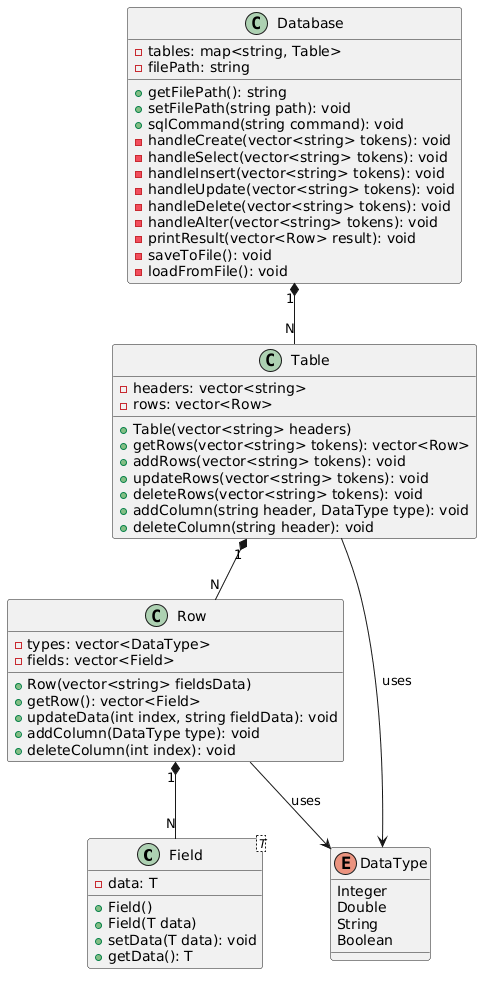

The diagram above was rendered by PlantUML. Its source (embedded in the PNG):
@startuml
class Field<T>
{
 - data: T
 + Field()
 + Field(T data)
 + setData(T data): void
 + getData(): T
}

class Row
{
 - types: vector<DataType>
 - fields: vector<Field>
 + Row(vector<string> fieldsData)
 + getRow(): vector<Field>
 + updateData(int index, string fieldData): void
 + addColumn(DataType type): void
 + deleteColumn(int index): void

}

class Table
{
 - headers: vector<string>
 - rows: vector<Row>
 + Table(vector<string> headers)
 + getRows(vector<string> tokens): vector<Row>
 + addRows(vector<string> tokens): void
 + updateRows(vector<string> tokens): void
 + deleteRows(vector<string> tokens): void
 + addColumn(string header, DataType type): void
 + deleteColumn(string header): void
}

class Database
{
 - tables: map<string, Table>
 - filePath: string
 + getFilePath(): string
 + setFilePath(string path): void
 + sqlCommand(string command): void
 - handleCreate(vector<string> tokens): void
 - handleSelect(vector<string> tokens): void
 - handleInsert(vector<string> tokens): void
 - handleUpdate(vector<string> tokens): void
 - handleDelete(vector<string> tokens): void
 - handleAlter(vector<string> tokens): void
 - printResult(vector<Row> result): void
 - saveToFile(): void
 - loadFromFile(): void
}

enum DataType
{
 Integer
 Double
 String
 Boolean
}


Row "1" *-- "N" Field
Table "1" *-- "N" Row
Database "1" *-- "N" Table
Row --> DataType: uses
Table --> DataType: uses
@enduml